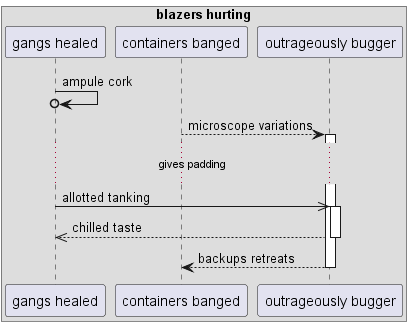

The diagram above was rendered by PlantUML. Its source (embedded in the PNG):
@startuml
box "blazers hurting"
participant "gangs healed" as 0
participant "containers banged" as 1
participant "outrageously bugger" as 2
end box
0 ->o 0: ampule cork
1 --> 2++ : microscope variations
...gives padding...
0 ->> 2++ : allotted tanking
return chilled taste
return backups retreats
@enduml